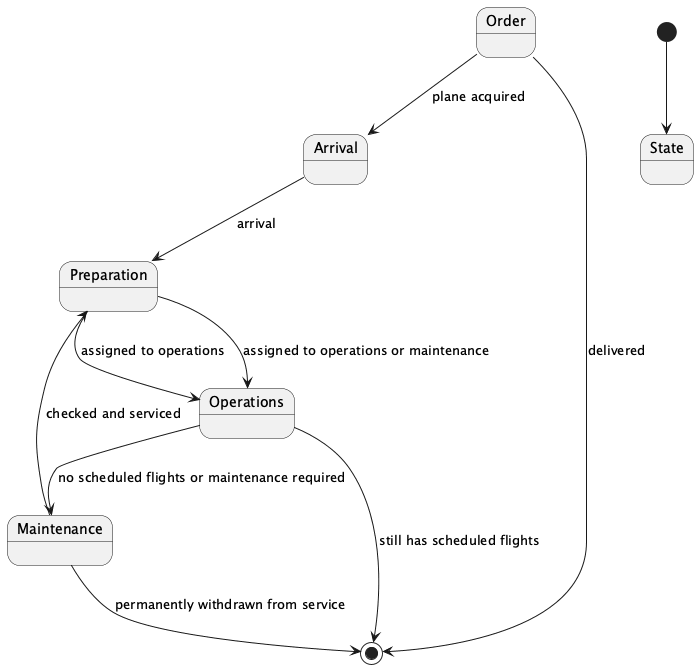

The diagram above was rendered by PlantUML. Its source (embedded in the PNG):
@startuml
[*] --> State
state "Order" as Order
state Arrival
state Preparation
state Operations
state Maintenance

Order --> Arrival : plane acquired
Arrival --> Preparation : arrival
Preparation --> Operations : assigned to operations or maintenance
Operations --> Maintenance : no scheduled flights or maintenance required
Maintenance --> Preparation : checked and serviced
Operations --> [*] : still has scheduled flights
Maintenance --> [*] : permanently withdrawn from service
Preparation --> Operations : assigned to operations
Order --> [*] : delivered

@enduml